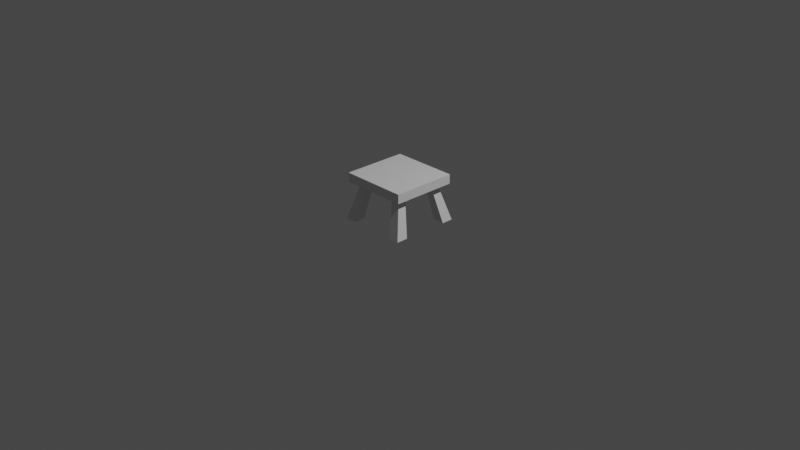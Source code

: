 # Source: chair.blend  (saved by Blender 2.82.7; exported with 4.5.12 LTS)
import bpy
from mathutils import Matrix  # noqa: F401  (used for matrix-valued properties, if any)

bpy.ops.wm.read_factory_settings(use_empty=True)
scene = bpy.context.scene
scene.name = 'Scene'

# ---- collections
col_collection = bpy.data.collections.new('Collection'); scene.collection.children.link(col_collection)

# ---- materials (node trees are filled in below, after node groups)
mat_material = bpy.data.materials.new('Material')
mat_material.alpha_threshold = 0.0
mat_material.use_transparent_shadow = False
mat_material.line_color = (0.0, 0.0, 0.0, 1.0)

# ---- material node trees
mat_material.use_nodes = True; mat_material.node_tree.nodes.clear()
_N = mat_material.node_tree.nodes; _L = mat_material.node_tree.links
n0 = _N.new('ShaderNodeOutputMaterial'); n0.name = 'Material Output'; n0.location = (300, 300)
n1 = _N.new('ShaderNodeBsdfPrincipled'); n1.name = 'Principled BSDF'; n1.location = (10, 300)
n1.distribution = 'GGX'
n1.subsurface_method = 'BURLEY'
n1.inputs[2].default_value = 0.4
n1.inputs[3].default_value = 1.45
n1.inputs[27].default_value = (0.0, 0.0, 0.0, 1.0)
n1.inputs[28].default_value = 1.0
_L.new(n1.outputs[0], n0.inputs[0])
n0.is_active_output = True

# ---- world
world_world = bpy.data.worlds.new('World'); scene.world = world_world
world_world.use_nodes = True; world_world.node_tree.nodes.clear()
_N = world_world.node_tree.nodes; _L = world_world.node_tree.links
n0 = _N.new('ShaderNodeOutputWorld'); n0.name = 'World Output'; n0.location = (300, 300)
n1 = _N.new('ShaderNodeBackground'); n1.name = 'Background'; n1.location = (10, 300)
n1.inputs[0].default_value = (0.05088, 0.05088, 0.05088, 1.0)
_L.new(n1.outputs[0], n0.inputs[0])
n0.is_active_output = True
world_world.color = (0.05088, 0.05088, 0.05088)
world_world.use_sun_shadow = False
world_world.sun_shadow_jitter_overblur = 0.0

# ---- cameras
cam_camera = bpy.data.cameras.new('Camera')
cam_camera.clip_end = 100.0
cam_camera.ortho_scale = 7.314

# ---- lights
light_light = bpy.data.lights.new('Light', 'POINT')
light_light.transmission_factor = 0.0
light_light.energy = 1000.0
light_light.shadow_soft_size = 0.1
light_light.shadow_maximum_resolution = 0.006
light_light.use_absolute_resolution = True

# ---- meshes
me_cube = bpy.data.meshes.new('Cube')
me_cube.from_pydata([(0.7412, 0.7214, 1.019), (0.7412, 0.7214, 0.8185), (0.7412, -0.6786, 1.019), (0.7412, -0.6786, 0.8185), (-0.6988, 0.7214, 1.019), (-0.6988, 0.7214, 0.8185), (-0.6988, -0.6786, 1.019), (-0.6988, -0.6786, 0.8185), (0.02118, 0.7214, 0.8185), (0.02118, -0.6786, 1.019), (0.02118, -0.6786, 0.8185), (0.02118, 0.7214, 1.019), (-0.6988, 0.02138, 0.8185), (0.7412, 0.02138, 1.019), (-0.6988, 0.02138, 1.019), (0.7412, 0.02138, 0.8185), (0.02118, 0.02138, 0.8185), (0.02118, 0.02138, 1.019), (-0.6988, 0.3714, 1.019), (0.7412, 0.3714, 0.8185), (-0.6988, 0.3714, 0.8185), (0.7412, 0.3714, 1.019), (0.02118, 0.3714, 0.8185), (0.02118, 0.3714, 1.019), (0.3812, -0.6786, 0.8185), (0.3812, 0.7214, 1.019), (0.3812, 0.7214, 0.8185), (0.3812, -0.6786, 1.019), (0.3812, 0.02138, 1.019), (0.3812, 0.02138, 0.8185), (0.3812, 0.3714, 0.8185), (0.3812, 0.3714, 1.019), (-0.6988, -0.3286, 0.8185), (0.7412, -0.3286, 1.019), (0.02118, -0.3286, 0.8185), (0.02118, -0.3286, 1.019), (-0.6988, -0.3286, 1.019), (0.7412, -0.3286, 0.8185), (0.3812, -0.3286, 1.019), (0.3812, -0.3286, 0.8185), (-0.3388, 0.7214, 0.8185), (-0.3388, -0.6786, 1.019), (-0.3388, -0.6786, 0.8185), (-0.3388, 0.7214, 1.019), (-0.3388, 0.02138, 0.8185), (-0.3388, 0.02138, 1.019), (-0.3388, 0.3714, 1.019), (-0.3388, 0.3714, 0.8185), (-0.3388, -0.3286, 0.8185), (-0.3388, -0.3286, 1.019), (-0.5188, 0.7214, 0.8185), (-0.5188, -0.6786, 1.019), (-0.5188, 0.02138, 0.8185), (-0.5188, 0.3714, 0.8185), (-0.5188, -0.3286, 0.8185), (-0.5188, -0.6786, 0.8185), (-0.5188, 0.7214, 1.019), (-0.5188, 0.02138, 1.019), (-0.5188, 0.3714, 1.019), (-0.5188, -0.3286, 1.019), (-0.6988, 0.5464, 1.019), (0.7412, 0.5464, 0.8185), (-0.6988, 0.5464, 0.8185), (0.7412, 0.5464, 1.019), (0.02118, 0.5464, 0.8185), (0.02118, 0.5464, 1.019), (0.3812, 0.5464, 1.019), (0.3812, 0.5464, 0.8185), (-0.3388, 0.5464, 0.8185), (-0.3388, 0.5464, 1.019), (-0.5188, 0.5464, 0.8185), (-0.5188, 0.5464, 1.019), (-0.6988, -0.5036, 0.8185), (0.7412, -0.5036, 1.019), (0.02118, -0.5036, 0.8185), (0.02118, -0.5036, 1.019), (0.3812, -0.5036, 1.019), (0.3812, -0.5036, 0.8185), (-0.6988, -0.5036, 1.019), (0.7412, -0.5036, 0.8185), (-0.3388, -0.5036, 0.8185), (-0.3388, -0.5036, 1.019), (-0.5188, -0.5036, 0.8185), (-0.5188, -0.5036, 1.019), (0.5612, -0.6786, 0.8185), (0.5612, 0.7214, 1.019), (0.5612, 0.02138, 1.019), (0.5612, 0.3714, 1.019), (0.5612, 0.7214, 0.8185), (0.5612, -0.6786, 1.019), (0.5612, 0.02138, 0.8185), (0.5612, 0.3714, 0.8185), (0.5612, -0.3286, 1.019), (0.5612, -0.3286, 0.8185), (0.5612, 0.5464, 1.019), (0.5612, 0.5464, 0.8185), (0.5612, -0.5036, 1.019), (0.5612, -0.5036, 0.8185), (0.7712, 0.5214, 0.01853), (0.5212, 0.5214, 0.01853), (0.5212, 0.7714, 0.01853), (0.7712, -0.4786, 0.01853), (0.5212, -0.4786, 0.01853), (-0.4788, 0.7714, 0.01853), (-0.4788, 0.5214, 0.01853), (-0.7288, 0.5214, 0.01853), (-0.4788, -0.4786, 0.01853), (-0.7288, -0.4786, 0.01853), (-0.7288, 0.7714, 0.01853), (0.7712, 0.7714, 0.01853), (0.5212, -0.7286, 0.01853), (-0.4788, -0.7286, 0.01853), (-0.7288, -0.7286, 0.01853), (0.7712, -0.7286, 0.01853)], [], [(83, 78, 6, 51), (55, 51, 6, 7), (62, 60, 4, 5), (97, 79, 3, 84), (79, 73, 2, 3), (88, 85, 0, 1), (40, 43, 11, 8), (80, 74, 10, 42), (24, 27, 9, 10), (76, 75, 9, 27), (31, 23, 17, 28), (47, 22, 16, 44), (19, 21, 13, 15), (91, 19, 15, 90), (32, 36, 14, 12), (58, 18, 14, 57), (71, 60, 18, 58), (95, 61, 19, 91), (61, 63, 21, 19), (68, 64, 22, 47), (66, 65, 23, 31), (12, 14, 18, 20), (94, 66, 31, 87), (64, 67, 30, 22), (22, 30, 29, 16), (87, 31, 28, 86), (96, 76, 27, 89), (84, 89, 27, 24), (8, 11, 25, 26), (74, 77, 24, 10), (16, 29, 39, 34), (86, 28, 38, 92), (72, 78, 36, 32), (28, 17, 35, 38), (44, 16, 34, 48), (15, 13, 33, 37), (90, 15, 37, 93), (57, 14, 36, 59), (17, 45, 49, 35), (52, 44, 48, 54), (97, 77, 110, 113), (65, 69, 46, 23), (23, 46, 45, 17), (53, 47, 44, 52), (82, 80, 42, 55), (50, 56, 43, 40), (10, 9, 41, 42), (75, 81, 41, 9), (5, 4, 56, 50), (72, 82, 55, 7), (20, 53, 52, 12), (62, 70, 53, 20), (12, 52, 54, 32), (45, 57, 59, 49), (69, 71, 58, 46), (46, 58, 57, 45), (42, 41, 51, 55), (81, 83, 51, 41), (43, 56, 71, 69), (5, 50, 70, 62), (11, 43, 69, 65), (50, 40, 68, 70), (8, 26, 67, 64), (85, 25, 66, 94), (25, 11, 65, 66), (40, 8, 64, 68), (1, 0, 63, 61), (88, 1, 61, 95), (56, 4, 60, 71), (20, 18, 60, 62), (49, 59, 83, 81), (32, 54, 82, 72), (35, 49, 81, 75), (91, 30, 99, 98), (7, 6, 78, 72), (34, 39, 77, 74), (92, 38, 76, 96), (38, 35, 75, 76), (48, 34, 74, 80), (37, 33, 73, 79), (93, 37, 79, 97), (59, 36, 78, 83), (53, 70, 108, 105), (33, 92, 96, 73), (26, 88, 95, 67), (0, 85, 94, 63), (29, 90, 93, 39), (13, 86, 92, 33), (3, 2, 89, 84), (73, 96, 89, 2), (21, 87, 86, 13), (63, 94, 87, 21), (70, 68, 103, 108), (30, 91, 90, 29), (26, 25, 85, 88), (77, 97, 84, 24), (108, 103, 104, 105), (107, 106, 111, 112), (102, 101, 113, 110), (100, 109, 98, 99), (68, 47, 104, 103), (80, 82, 112, 111), (39, 93, 101, 102), (48, 80, 111, 106), (93, 97, 113, 101), (30, 67, 100, 99), (82, 54, 107, 112), (47, 53, 105, 104), (95, 91, 98, 109), (54, 48, 106, 107), (67, 95, 109, 100), (77, 39, 102, 110)])
_uv = me_cube.uv_layers.new(name='UVMap')
_uv.uv.foreach_set('vector', [0.8438, 0.7188, 0.875, 0.7188, 0.875, 0.75, 0.8438, 0.75, 0.375, 0.9688, 0.625, 0.9688, 0.625, 1.0, 0.375, 1.0, 0.375, 0.2188, 0.625, 0.2188, 0.625, 0.25, 0.375, 0.25, 0.3438, 0.7188, 0.375, 0.7188, 0.375, 0.75, 0.3438, 0.75, 0.375, 0.7188, 0.625, 0.7188, 0.625, 0.75, 0.375, 0.75, 0.375, 0.4688, 0.625, 0.4688, 0.625, 0.5, 0.375, 0.5, 0.375, 0.3125, 0.625, 0.3125, 0.625, 0.375, 0.375, 0.375, 0.1875, 0.7188, 0.25, 0.7188, 0.25, 0.75, 0.1875, 0.75, 0.375, 0.8125, 0.625, 0.8125, 0.625, 0.875, 0.375, 0.875, 0.6875, 0.7188, 0.75, 0.7188, 0.75, 0.75, 0.6875, 0.75, 0.6875, 0.5625, 0.75, 0.5625, 0.75, 0.625, 0.6875, 0.625, 0.1875, 0.5625, 0.25, 0.5625, 0.25, 0.625, 0.1875, 0.625, 0.375, 0.5625, 0.625, 0.5625, 0.625, 0.625, 0.375, 0.625, 0.3438, 0.5625, 0.375, 0.5625, 0.375, 0.625, 0.3438, 0.625, 0.375, 0.0625, 0.625, 0.0625, 0.625, 0.125, 0.375, 0.125, 0.8438, 0.5625, 0.875, 0.5625, 0.875, 0.625, 0.8438, 0.625, 0.8438, 0.5312, 0.875, 0.5312, 0.875, 0.5625, 0.8438, 0.5625, 0.3438, 0.5312, 0.375, 0.5312, 0.375, 0.5625, 0.3438, 0.5625, 0.375, 0.5312, 0.625, 0.5312, 0.625, 0.5625, 0.375, 0.5625, 0.1875, 0.5312, 0.25, 0.5312, 0.25, 0.5625, 0.1875, 0.5625, 0.6875, 0.5312, 0.75, 0.5312, 0.75, 0.5625, 0.6875, 0.5625, 0.375, 0.125, 0.625, 0.125, 0.625, 0.1875, 0.375, 0.1875, 0.6562, 0.5312, 0.6875, 0.5312, 0.6875, 0.5625, 0.6562, 0.5625, 0.25, 0.5312, 0.3125, 0.5312, 0.3125, 0.5625, 0.25, 0.5625, 0.25, 0.5625, 0.3125, 0.5625, 0.3125, 0.625, 0.25, 0.625, 0.6562, 0.5625, 0.6875, 0.5625, 0.6875, 0.625, 0.6562, 0.625, 0.6562, 0.7188, 0.6875, 0.7188, 0.6875, 0.75, 0.6562, 0.75, 0.375, 0.7812, 0.625, 0.7812, 0.625, 0.8125, 0.375, 0.8125, 0.375, 0.375, 0.625, 0.375, 0.625, 0.4375, 0.375, 0.4375, 0.25, 0.7188, 0.3125, 0.7188, 0.3125, 0.75, 0.25, 0.75, 0.25, 0.625, 0.3125, 0.625, 0.3125, 0.6875, 0.25, 0.6875, 0.6562, 0.625, 0.6875, 0.625, 0.6875, 0.6875, 0.6562, 0.6875, 0.375, 0.03125, 0.625, 0.03125, 0.625, 0.0625, 0.375, 0.0625, 0.6875, 0.625, 0.75, 0.625, 0.75, 0.6875, 0.6875, 0.6875, 0.1875, 0.625, 0.25, 0.625, 0.25, 0.6875, 0.1875, 0.6875, 0.375, 0.625, 0.625, 0.625, 0.625, 0.6875, 0.375, 0.6875, 0.3438, 0.625, 0.375, 0.625, 0.375, 0.6875, 0.3438, 0.6875, 0.8438, 0.625, 0.875, 0.625, 0.875, 0.6875, 0.8438, 0.6875, 0.75, 0.625, 0.8125, 0.625, 0.8125, 0.6875, 0.75, 0.6875, 0.1562, 0.625, 0.1875, 0.625, 0.1875, 0.6875, 0.1562, 0.6875, 0.3438, 0.7188, 0.3125, 0.7188, 0.3125, 0.7188, 0.3438, 0.7188, 0.75, 0.5312, 0.8125, 0.5312, 0.8125, 0.5625, 0.75, 0.5625, 0.75, 0.5625, 0.8125, 0.5625, 0.8125, 0.625, 0.75, 0.625, 0.1562, 0.5625, 0.1875, 0.5625, 0.1875, 0.625, 0.1562, 0.625, 0.1562, 0.7188, 0.1875, 0.7188, 0.1875, 0.75, 0.1562, 0.75, 0.375, 0.2812, 0.625, 0.2812, 0.625, 0.3125, 0.375, 0.3125, 0.375, 0.875, 0.625, 0.875, 0.625, 0.9375, 0.375, 0.9375, 0.75, 0.7188, 0.8125, 0.7188, 0.8125, 0.75, 0.75, 0.75, 0.375, 0.25, 0.625, 0.25, 0.625, 0.2812, 0.375, 0.2812, 0.125, 0.7188, 0.1562, 0.7188, 0.1562, 0.75, 0.125, 0.75, 0.125, 0.5625, 0.1562, 0.5625, 0.1562, 0.625, 0.125, 0.625, 0.125, 0.5312, 0.1562, 0.5312, 0.1562, 0.5625, 0.125, 0.5625, 0.125, 0.625, 0.1562, 0.625, 0.1562, 0.6875, 0.125, 0.6875, 0.8125, 0.625, 0.8438, 0.625, 0.8438, 0.6875, 0.8125, 0.6875, 0.8125, 0.5312, 0.8438, 0.5312, 0.8438, 0.5625, 0.8125, 0.5625, 0.8125, 0.5625, 0.8438, 0.5625, 0.8438, 0.625, 0.8125, 0.625, 0.375, 0.9375, 0.625, 0.9375, 0.625, 0.9688, 0.375, 0.9688, 0.8125, 0.7188, 0.8438, 0.7188, 0.8438, 0.75, 0.8125, 0.75, 0.8125, 0.5, 0.8438, 0.5, 0.8438, 0.5312, 0.8125, 0.5312, 0.125, 0.5, 0.1562, 0.5, 0.1562, 0.5312, 0.125, 0.5312, 0.75, 0.5, 0.8125, 0.5, 0.8125, 0.5312, 0.75, 0.5312, 0.1562, 0.5, 0.1875, 0.5, 0.1875, 0.5312, 0.1562, 0.5312, 0.25, 0.5, 0.3125, 0.5, 0.3125, 0.5312, 0.25, 0.5312, 0.6562, 0.5, 0.6875, 0.5, 0.6875, 0.5312, 0.6562, 0.5312, 0.6875, 0.5, 0.75, 0.5, 0.75, 0.5312, 0.6875, 0.5312, 0.1875, 0.5, 0.25, 0.5, 0.25, 0.5312, 0.1875, 0.5312, 0.375, 0.5, 0.625, 0.5, 0.625, 0.5312, 0.375, 0.5312, 0.3438, 0.5, 0.375, 0.5, 0.375, 0.5312, 0.3438, 0.5312, 0.8438, 0.5, 0.875, 0.5, 0.875, 0.5312, 0.8438, 0.5312, 0.375, 0.1875, 0.625, 0.1875, 0.625, 0.2188, 0.375, 0.2188, 0.8125, 0.6875, 0.8438, 0.6875, 0.8438, 0.7188, 0.8125, 0.7188, 0.125, 0.6875, 0.1562, 0.6875, 0.1562, 0.7188, 0.125, 0.7188, 0.75, 0.6875, 0.8125, 0.6875, 0.8125, 0.7188, 0.75, 0.7188, 0.3438, 0.5625, 0.3125, 0.5625, 0.3125, 0.5625, 0.3438, 0.5625, 0.375, 0.0, 0.625, 0.0, 0.625, 0.03125, 0.375, 0.03125, 0.25, 0.6875, 0.3125, 0.6875, 0.3125, 0.7188, 0.25, 0.7188, 0.6562, 0.6875, 0.6875, 0.6875, 0.6875, 0.7188, 0.6562, 0.7188, 0.6875, 0.6875, 0.75, 0.6875, 0.75, 0.7188, 0.6875, 0.7188, 0.1875, 0.6875, 0.25, 0.6875, 0.25, 0.7188, 0.1875, 0.7188, 0.375, 0.6875, 0.625, 0.6875, 0.625, 0.7188, 0.375, 0.7188, 0.3438, 0.6875, 0.375, 0.6875, 0.375, 0.7188, 0.3438, 0.7188, 0.8438, 0.6875, 0.875, 0.6875, 0.875, 0.7188, 0.8438, 0.7188, 0.1562, 0.5625, 0.1562, 0.5312, 0.1562, 0.5312, 0.1562, 0.5625, 0.625, 0.6875, 0.6562, 0.6875, 0.6562, 0.7188, 0.625, 0.7188, 0.3125, 0.5, 0.3438, 0.5, 0.3438, 0.5312, 0.3125, 0.5312, 0.625, 0.5, 0.6562, 0.5, 0.6562, 0.5312, 0.625, 0.5312, 0.3125, 0.625, 0.3438, 0.625, 0.3438, 0.6875, 0.3125, 0.6875, 0.625, 0.625, 0.6562, 0.625, 0.6562, 0.6875, 0.625, 0.6875, 0.375, 0.75, 0.625, 0.75, 0.625, 0.7812, 0.375, 0.7812, 0.625, 0.7188, 0.6562, 0.7188, 0.6562, 0.75, 0.625, 0.75, 0.625, 0.5625, 0.6562, 0.5625, 0.6562, 0.625, 0.625, 0.625, 0.625, 0.5312, 0.6562, 0.5312, 0.6562, 0.5625, 0.625, 0.5625, 0.1562, 0.5312, 0.1875, 0.5312, 0.1875, 0.5312, 0.1562, 0.5312, 0.3125, 0.5625, 0.3438, 0.5625, 0.3438, 0.625, 0.3125, 0.625, 0.375, 0.4375, 0.625, 0.4375, 0.625, 0.4688, 0.375, 0.4688, 0.3125, 0.7188, 0.3438, 0.7188, 0.3438, 0.75, 0.3125, 0.75, 0.1562, 0.5312, 0.1875, 0.5312, 0.1875, 0.5625, 0.1562, 0.5625, 0.1562, 0.6875, 0.1875, 0.6875, 0.1875, 0.7188, 0.1562, 0.7188, 0.3125, 0.6875, 0.3438, 0.6875, 0.3438, 0.7188, 0.3125, 0.7188, 0.3125, 0.5312, 0.3438, 0.5312, 0.3438, 0.5625, 0.3125, 0.5625, 0.1875, 0.5312, 0.1875, 0.5625, 0.1875, 0.5625, 0.1875, 0.5312, 0.1875, 0.7188, 0.1562, 0.7188, 0.1562, 0.7188, 0.1875, 0.7188, 0.3125, 0.6875, 0.3438, 0.6875, 0.3438, 0.6875, 0.3125, 0.6875, 0.1875, 0.6875, 0.1875, 0.7188, 0.1875, 0.7188, 0.1875, 0.6875, 0.3438, 0.6875, 0.3438, 0.7188, 0.3438, 0.7188, 0.3438, 0.6875, 0.3125, 0.5625, 0.3125, 0.5312, 0.3125, 0.5312, 0.3125, 0.5625, 0.1562, 0.7188, 0.1562, 0.6875, 0.1562, 0.6875, 0.1562, 0.7188, 0.1875, 0.5625, 0.1562, 0.5625, 0.1562, 0.5625, 0.1875, 0.5625, 0.3438, 0.5312, 0.3438, 0.5625, 0.3438, 0.5625, 0.3438, 0.5312, 0.1562, 0.6875, 0.1875, 0.6875, 0.1875, 0.6875, 0.1562, 0.6875, 0.3125, 0.5312, 0.3438, 0.5312, 0.3438, 0.5312, 0.3125, 0.5312, 0.3125, 0.7188, 0.3125, 0.6875, 0.3125, 0.6875, 0.3125, 0.7188])
me_cube.materials.append(mat_material)
me_cube.use_remesh_preserve_volume = False
me_cube.use_remesh_preserve_attributes = False
me_cube.use_mirror_vertex_groups = False
me_cube.update()

# ---- objects
ob_chair = bpy.data.objects.new('Chair', me_cube)
ob_light = bpy.data.objects.new('Light', light_light)
ob_camera = bpy.data.objects.new('Camera', cam_camera)

# ---- transforms, parenting, visibility, modifiers, constraints
ob_chair.location = (-0.01059, -0.01069, -0.009264)
ob_chair.scale = (0.5, 0.5, 0.5)
ob_chair.lock_rotations_4d = False
ob_chair.empty_display_type = 'ARROWS'
ob_chair.lineart.crease_threshold = 0.0
ob_light.location = (4.076, 1.005, 5.904)
ob_light.rotation_euler = (0.6503, 0.05522, 1.866)
ob_light.lock_rotations_4d = False
ob_light.empty_display_type = 'ARROWS'
ob_light.color = (0.0, 0.0, 0.0, 0.0)
ob_light.lineart.crease_threshold = 0.0
ob_camera.location = (7.359, -6.926, 4.958)
ob_camera.rotation_euler = (1.109, 0.0, 0.8149)
ob_camera.lock_rotations_4d = False
ob_camera.empty_display_type = 'ARROWS'
ob_camera.color = (0.0, 0.0, 0.0, 0.0)
ob_camera.display_type = 'WIRE'
ob_camera.lineart.crease_threshold = 0.0

# ---- collection membership
col_collection.objects.link(ob_chair)
col_collection.objects.link(ob_light)
col_collection.objects.link(ob_camera)

# ---- scene / render settings (as saved in the file)
scene.camera = ob_camera
scene.frame_start = 1; scene.frame_end = 250; scene.frame_set(23)
scene.render.engine = 'BLENDER_EEVEE_NEXT'
scene.cycles.use_denoising = False
scene.cycles.samples = 128
scene.cycles.sampling_pattern = 'TABULATED_SOBOL'
scene.cycles.use_adaptive_sampling = False
scene.cycles.use_light_tree = False
scene.view_settings.view_transform = 'Filmic'
bpy.context.view_layer.update()
